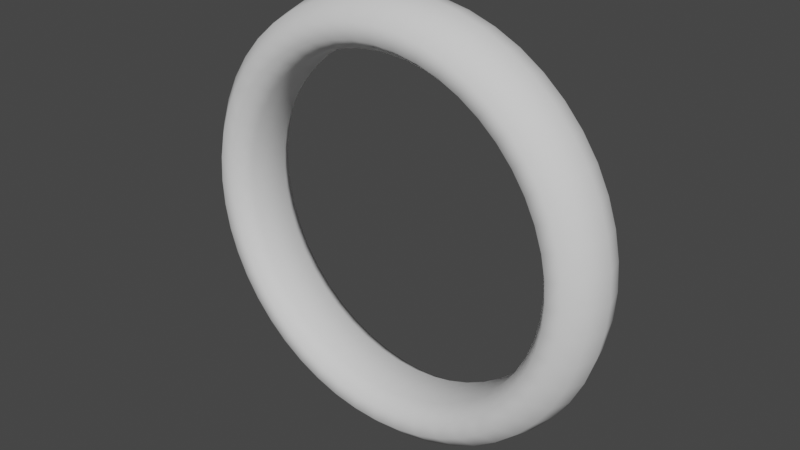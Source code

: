 # Source: RingBasic.blend  (saved by Blender 2.93.20; exported with 4.5.12 LTS)
import bpy
from mathutils import Matrix  # noqa: F401  (used for matrix-valued properties, if any)

bpy.ops.wm.read_factory_settings(use_empty=True)
scene = bpy.context.scene
scene.name = 'Scene'

# ---- collections
col_collection = bpy.data.collections.new('Collection'); scene.collection.children.link(col_collection)

# ---- world
world_world = bpy.data.worlds.new('World'); scene.world = world_world
world_world.use_nodes = True; world_world.node_tree.nodes.clear()
_N = world_world.node_tree.nodes; _L = world_world.node_tree.links
n0 = _N.new('ShaderNodeOutputWorld'); n0.name = 'World Output'; n0.location = (300, 300)
n1 = _N.new('ShaderNodeBackground'); n1.name = 'Background'; n1.location = (10, 300)
n1.inputs[0].default_value = (0.05088, 0.05088, 0.05088, 1.0)
_L.new(n1.outputs[0], n0.inputs[0])
n0.is_active_output = True
world_world.color = (0.05088, 0.05088, 0.05088)
world_world.use_sun_shadow = False
world_world.sun_shadow_jitter_overblur = 0.0

# ---- meshes
me_torus = bpy.data.meshes.new('Torus')
me_torus.from_pydata([(1.25, 0.0, 0.0), (1.217, 0.0, 0.125), (1.125, 0.0, 0.2165), (1.034, -4.356e-09, 0.2165), (0.9682, -4.441e-09, 0.125), (0.9682, -1.864e-09, -0.125), (1.034, -9.274e-10, -0.2165), (1.125, 0.0, -0.2165), (1.217, 0.0, -0.125), (1.239, 0.1632, 0.0), (1.206, 0.1588, 0.125), (1.115, 0.1468, 0.2165), (1.025, 0.1349, 0.2165), (0.96, 0.1264, 0.125), (0.96, 0.1264, -0.125), (1.025, 0.1349, -0.2165), (1.115, 0.1468, -0.2165), (1.206, 0.1588, -0.125), (1.207, 0.3235, 0.0), (1.175, 0.3149, 0.125), (1.087, 0.2912, 0.2165), (0.9983, 0.2675, 0.2165), (0.9353, 0.2506, 0.125), (0.9353, 0.2506, -0.125), (0.9983, 0.2675, -0.2165), (1.087, 0.2912, -0.2165), (1.175, 0.3149, -0.125), (1.155, 0.4784, 0.0), (1.124, 0.4655, 0.125), (1.039, 0.4305, 0.2165), (0.9548, 0.3955, 0.2165), (0.8945, 0.3705, 0.125), (0.8945, 0.3705, -0.125), (0.9548, 0.3955, -0.2165), (1.039, 0.4305, -0.2165), (1.124, 0.4655, -0.125), (1.083, 0.625, 0.0), (1.054, 0.6083, 0.125), (0.9743, 0.5625, 0.2165), (0.895, 0.5168, 0.2165), (0.8385, 0.4841, 0.125), (0.8385, 0.4841, -0.125), (0.895, 0.5168, -0.2165), (0.9743, 0.5625, -0.2165), (1.054, 0.6083, -0.125), (0.9917, 0.761, 0.0), (0.9651, 0.7406, 0.125), (0.8925, 0.6849, 0.2165), (0.8199, 0.6292, 0.2165), (0.7682, 0.5894, 0.125), (0.7682, 0.5894, -0.125), (0.8199, 0.6292, -0.2165), (0.8925, 0.6849, -0.2165), (0.9651, 0.7406, -0.125), (0.8839, 0.8839, 0.0), (0.8602, 0.8602, 0.125), (0.7955, 0.7955, 0.2165), (0.7308, 0.7308, 0.2165), (0.6847, 0.6847, 0.125), (0.6847, 0.6847, -0.125), (0.7308, 0.7308, -0.2165), (0.7955, 0.7955, -0.2165), (0.8602, 0.8602, -0.125), (0.761, 0.9917, 0.0), (0.7406, 0.9651, 0.125), (0.6849, 0.8925, 0.2165), (0.6292, 0.8199, 0.2165), (0.5894, 0.7682, 0.125), (0.5894, 0.7682, -0.125), (0.6292, 0.8199, -0.2165), (0.6849, 0.8925, -0.2165), (0.7406, 0.9651, -0.125), (0.625, 1.083, 0.0), (0.6083, 1.054, 0.125), (0.5625, 0.9743, 0.2165), (0.5168, 0.895, 0.2165), (0.4841, 0.8385, 0.125), (0.4841, 0.8385, -0.125), (0.5168, 0.895, -0.2165), (0.5625, 0.9743, -0.2165), (0.6083, 1.054, -0.125), (0.4784, 1.155, 0.0), (0.4655, 1.124, 0.125), (0.4305, 1.039, 0.2165), (0.3955, 0.9548, 0.2165), (0.3705, 0.8945, 0.125), (0.3705, 0.8945, -0.125), (0.3955, 0.9548, -0.2165), (0.4305, 1.039, -0.2165), (0.4655, 1.124, -0.125), (0.3235, 1.207, 0.0), (0.3149, 1.175, 0.125), (0.2912, 1.087, 0.2165), (0.2675, 0.9983, 0.2165), (0.2506, 0.9353, 0.125), (0.2506, 0.9353, -0.125), (0.2675, 0.9983, -0.2165), (0.2912, 1.087, -0.2165), (0.3149, 1.175, -0.125), (0.1632, 1.239, 0.0), (0.1588, 1.206, 0.125), (0.1468, 1.115, 0.2165), (0.1349, 1.025, 0.2165), (0.1264, 0.96, 0.125), (0.1264, 0.96, -0.125), (0.1349, 1.025, -0.2165), (0.1468, 1.115, -0.2165), (0.1588, 1.206, -0.125), (9.437e-08, 1.25, 0.0), (9.184e-08, 1.217, 0.125), (8.494e-08, 1.125, 0.2165), (8.292e-08, 1.034, 0.2165), (8.698e-08, 0.9682, 0.125), (8.698e-08, 0.9682, -0.125), (8.292e-08, 1.034, -0.2165), (8.494e-08, 1.125, -0.2165), (9.184e-08, 1.217, -0.125), (-0.1632, 1.239, 0.0), (-0.1588, 1.206, 0.125), (-0.1468, 1.115, 0.2165), (-0.1349, 1.025, 0.2165), (-0.1264, 0.96, 0.125), (-0.1264, 0.96, -0.125), (-0.1349, 1.025, -0.2165), (-0.1468, 1.115, -0.2165), (-0.1588, 1.206, -0.125), (-0.3235, 1.207, 0.0), (-0.3149, 1.175, 0.125), (-0.2912, 1.087, 0.2165), (-0.2675, 0.9983, 0.2165), (-0.2506, 0.9353, 0.125), (-0.2506, 0.9353, -0.125), (-0.2675, 0.9983, -0.2165), (-0.2912, 1.087, -0.2165), (-0.3149, 1.175, -0.125), (-0.4784, 1.155, 0.0), (-0.4655, 1.124, 0.125), (-0.4305, 1.039, 0.2165), (-0.3955, 0.9548, 0.2165), (-0.3705, 0.8945, 0.125), (-0.3705, 0.8945, -0.125), (-0.3955, 0.9548, -0.2165), (-0.4305, 1.039, -0.2165), (-0.4655, 1.124, -0.125), (-0.625, 1.083, 0.0), (-0.6083, 1.054, 0.125), (-0.5625, 0.9743, 0.2165), (-0.5168, 0.895, 0.2165), (-0.4841, 0.8385, 0.125), (-0.4841, 0.8385, -0.125), (-0.5168, 0.895, -0.2165), (-0.5625, 0.9743, -0.2165), (-0.6083, 1.054, -0.125), (-0.761, 0.9917, 0.0), (-0.7406, 0.9651, 0.125), (-0.6849, 0.8925, 0.2165), (-0.6292, 0.8199, 0.2165), (-0.5894, 0.7682, 0.125), (-0.5894, 0.7682, -0.125), (-0.6292, 0.8199, -0.2165), (-0.6849, 0.8925, -0.2165), (-0.7406, 0.9651, -0.125), (-0.8839, 0.8839, 0.0), (-0.8602, 0.8602, 0.125), (-0.7955, 0.7955, 0.2165), (-0.7308, 0.7308, 0.2165), (-0.6847, 0.6847, 0.125), (-0.6847, 0.6847, -0.125), (-0.7308, 0.7308, -0.2165), (-0.7955, 0.7955, -0.2165), (-0.8602, 0.8602, -0.125), (-0.9917, 0.761, 0.0), (-0.9651, 0.7406, 0.125), (-0.8925, 0.6849, 0.2165), (-0.8199, 0.6292, 0.2165), (-0.7682, 0.5894, 0.125), (-0.7682, 0.5894, -0.125), (-0.8199, 0.6292, -0.2165), (-0.8925, 0.6849, -0.2165), (-0.9651, 0.7406, -0.125), (-1.083, 0.625, 0.0), (-1.054, 0.6083, 0.125), (-0.9743, 0.5625, 0.2165), (-0.895, 0.5168, 0.2165), (-0.8385, 0.4841, 0.125), (-0.8385, 0.4841, -0.125), (-0.895, 0.5168, -0.2165), (-0.9743, 0.5625, -0.2165), (-1.054, 0.6083, -0.125), (-1.155, 0.4784, 0.0), (-1.124, 0.4655, 0.125), (-1.039, 0.4305, 0.2165), (-0.9548, 0.3955, 0.2165), (-0.8945, 0.3705, 0.125), (-0.8945, 0.3705, -0.125), (-0.9548, 0.3955, -0.2165), (-1.039, 0.4305, -0.2165), (-1.124, 0.4655, -0.125), (-1.207, 0.3235, 0.0), (-1.175, 0.3149, 0.125), (-1.087, 0.2912, 0.2165), (-0.9983, 0.2675, 0.2165), (-0.9353, 0.2506, 0.125), (-0.9353, 0.2506, -0.125), (-0.9983, 0.2675, -0.2165), (-1.087, 0.2912, -0.2165), (-1.175, 0.3149, -0.125), (-1.239, 0.1632, 0.0), (-1.206, 0.1588, 0.125), (-1.115, 0.1468, 0.2165), (-1.025, 0.1349, 0.2165), (-0.96, 0.1264, 0.125), (-0.96, 0.1264, -0.125), (-1.025, 0.1349, -0.2165), (-1.115, 0.1468, -0.2165), (-1.206, 0.1588, -0.125), (-1.25, 1.093e-07, 0.0), (-1.217, 1.064e-07, 0.125), (-1.125, 9.835e-08, 0.2165), (-1.034, 8.6e-08, 0.2165), (-0.9682, 8.021e-08, 0.125), (-0.9682, 8.278e-08, -0.125), (-1.034, 8.942e-08, -0.2165), (-1.125, 9.835e-08, -0.2165), (-1.217, 1.064e-07, -0.125), (-1.239, -0.1632, 0.0), (-1.206, -0.1588, 0.125), (-1.115, -0.1468, 0.2165), (-1.025, -0.1349, 0.2165), (-0.96, -0.1264, 0.125), (-0.96, -0.1264, -0.125), (-1.025, -0.1349, -0.2165), (-1.115, -0.1468, -0.2165), (-1.206, -0.1588, -0.125), (-1.207, -0.3235, 0.0), (-1.175, -0.3149, 0.125), (-1.087, -0.2912, 0.2165), (-0.9983, -0.2675, 0.2165), (-0.9353, -0.2506, 0.125), (-0.9353, -0.2506, -0.125), (-0.9983, -0.2675, -0.2165), (-1.087, -0.2912, -0.2165), (-1.175, -0.3149, -0.125), (-1.155, -0.4784, 0.0), (-1.124, -0.4655, 0.125), (-1.039, -0.4305, 0.2165), (-0.9548, -0.3955, 0.2165), (-0.8945, -0.3705, 0.125), (-0.8945, -0.3705, -0.125), (-0.9548, -0.3955, -0.2165), (-1.039, -0.4305, -0.2165), (-1.124, -0.4655, -0.125), (-1.083, -0.625, 0.0), (-1.054, -0.6083, 0.125), (-0.9743, -0.5625, 0.2165), (-0.895, -0.5168, 0.2165), (-0.8385, -0.4841, 0.125), (-0.8385, -0.4841, -0.125), (-0.895, -0.5168, -0.2165), (-0.9743, -0.5625, -0.2165), (-1.054, -0.6083, -0.125), (-0.9917, -0.761, 0.0), (-0.9651, -0.7406, 0.125), (-0.8925, -0.6849, 0.2165), (-0.8199, -0.6292, 0.2165), (-0.7682, -0.5894, 0.125), (-0.7682, -0.5894, -0.125), (-0.8199, -0.6292, -0.2165), (-0.8925, -0.6849, -0.2165), (-0.9651, -0.7406, -0.125), (-0.8839, -0.8839, 0.0), (-0.8602, -0.8602, 0.125), (-0.7955, -0.7955, 0.2165), (-0.7308, -0.7308, 0.2165), (-0.6847, -0.6847, 0.125), (-0.6847, -0.6847, -0.125), (-0.7308, -0.7308, -0.2165), (-0.7955, -0.7955, -0.2165), (-0.8602, -0.8602, -0.125), (-0.761, -0.9917, 0.0), (-0.7406, -0.9651, 0.125), (-0.6849, -0.8925, 0.2165), (-0.6292, -0.8199, 0.2165), (-0.5894, -0.7682, 0.125), (-0.5894, -0.7682, -0.125), (-0.6292, -0.8199, -0.2165), (-0.6849, -0.8925, -0.2165), (-0.7406, -0.9651, -0.125), (-0.625, -1.083, 0.0), (-0.6083, -1.054, 0.125), (-0.5625, -0.9743, 0.2165), (-0.5168, -0.895, 0.2165), (-0.4841, -0.8385, 0.125), (-0.4841, -0.8385, -0.125), (-0.5168, -0.895, -0.2165), (-0.5625, -0.9743, -0.2165), (-0.6083, -1.054, -0.125), (-0.4784, -1.155, 0.0), (-0.4655, -1.124, 0.125), (-0.4305, -1.039, 0.2165), (-0.3955, -0.9548, 0.2165), (-0.3705, -0.8945, 0.125), (-0.3705, -0.8945, -0.125), (-0.3955, -0.9548, -0.2165), (-0.4305, -1.039, -0.2165), (-0.4655, -1.124, -0.125), (-0.3235, -1.207, 0.0), (-0.3149, -1.175, 0.125), (-0.2912, -1.087, 0.2165), (-0.2675, -0.9983, 0.2165), (-0.2506, -0.9353, 0.125), (-0.2506, -0.9353, -0.125), (-0.2675, -0.9983, -0.2165), (-0.2912, -1.087, -0.2165), (-0.3149, -1.175, -0.125), (-0.1632, -1.239, 0.0), (-0.1588, -1.206, 0.125), (-0.1468, -1.115, 0.2165), (-0.1349, -1.025, 0.2165), (-0.1264, -0.96, 0.125), (-0.1264, -0.96, -0.125), (-0.1349, -1.025, -0.2165), (-0.1468, -1.115, -0.2165), (-0.1588, -1.206, -0.125), (9.437e-08, -1.25, 0.0), (9.184e-08, -1.217, 0.125), (8.494e-08, -1.125, 0.2165), (8.292e-08, -1.034, 0.2165), (8.698e-08, -0.9682, 0.125), (8.698e-08, -0.9682, -0.125), (8.292e-08, -1.034, -0.2165), (8.494e-08, -1.125, -0.2165), (9.184e-08, -1.217, -0.125), (0.1632, -1.239, 0.0), (0.1588, -1.206, 0.125), (0.1468, -1.115, 0.2165), (0.1349, -1.025, 0.2165), (0.1264, -0.96, 0.125), (0.1264, -0.96, -0.125), (0.1349, -1.025, -0.2165), (0.1468, -1.115, -0.2165), (0.1588, -1.206, -0.125), (0.3235, -1.207, 0.0), (0.3149, -1.175, 0.125), (0.2912, -1.087, 0.2165), (0.2675, -0.9983, 0.2165), (0.2506, -0.9353, 0.125), (0.2506, -0.9353, -0.125), (0.2675, -0.9983, -0.2165), (0.2912, -1.087, -0.2165), (0.3149, -1.175, -0.125), (0.4784, -1.155, 0.0), (0.4655, -1.124, 0.125), (0.4305, -1.039, 0.2165), (0.3955, -0.9548, 0.2165), (0.3705, -0.8945, 0.125), (0.3705, -0.8945, -0.125), (0.3955, -0.9548, -0.2165), (0.4305, -1.039, -0.2165), (0.4655, -1.124, -0.125), (0.625, -1.083, 0.0), (0.6083, -1.054, 0.125), (0.5625, -0.9743, 0.2165), (0.5168, -0.895, 0.2165), (0.4841, -0.8385, 0.125), (0.4841, -0.8385, -0.125), (0.5168, -0.895, -0.2165), (0.5625, -0.9743, -0.2165), (0.6083, -1.054, -0.125), (0.761, -0.9917, 0.0), (0.7406, -0.9651, 0.125), (0.6849, -0.8925, 0.2165), (0.6292, -0.8199, 0.2165), (0.5894, -0.7682, 0.125), (0.5894, -0.7682, -0.125), (0.6292, -0.8199, -0.2165), (0.6849, -0.8925, -0.2165), (0.7406, -0.9651, -0.125), (0.8839, -0.8839, 0.0), (0.8602, -0.8602, 0.125), (0.7955, -0.7955, 0.2165), (0.7308, -0.7308, 0.2165), (0.6847, -0.6847, 0.125), (0.6847, -0.6847, -0.125), (0.7308, -0.7308, -0.2165), (0.7955, -0.7955, -0.2165), (0.8602, -0.8602, -0.125), (0.9917, -0.761, 0.0), (0.9651, -0.7406, 0.125), (0.8925, -0.6849, 0.2165), (0.8199, -0.6292, 0.2165), (0.7682, -0.5894, 0.125), (0.7682, -0.5894, -0.125), (0.8199, -0.6292, -0.2165), (0.8925, -0.6849, -0.2165), (0.9651, -0.7406, -0.125), (1.083, -0.625, 0.0), (1.054, -0.6083, 0.125), (0.9743, -0.5625, 0.2165), (0.895, -0.5168, 0.2165), (0.8385, -0.4841, 0.125), (0.8385, -0.4841, -0.125), (0.895, -0.5168, -0.2165), (0.9743, -0.5625, -0.2165), (1.054, -0.6083, -0.125), (1.155, -0.4784, 0.0), (1.124, -0.4655, 0.125), (1.039, -0.4305, 0.2165), (0.9548, -0.3955, 0.2165), (0.8945, -0.3705, 0.125), (0.8945, -0.3705, -0.125), (0.9548, -0.3955, -0.2165), (1.039, -0.4305, -0.2165), (1.124, -0.4655, -0.125), (1.207, -0.3235, 0.0), (1.175, -0.3149, 0.125), (1.087, -0.2912, 0.2165), (0.9983, -0.2675, 0.2165), (0.9353, -0.2506, 0.125), (0.9353, -0.2506, -0.125), (0.9983, -0.2675, -0.2165), (1.087, -0.2912, -0.2165), (1.175, -0.3149, -0.125), (1.239, -0.1632, 0.0), (1.206, -0.1588, 0.125), (1.115, -0.1468, 0.2165), (1.025, -0.1349, 0.2165), (0.96, -0.1264, 0.125), (0.96, -0.1264, -0.125), (1.025, -0.1349, -0.2165), (1.115, -0.1468, -0.2165), (1.206, -0.1588, -0.125)], [], [(0, 9, 10, 1), (1, 10, 11, 2), (429, 430, 421, 420), (3, 12, 13, 4), (49, 50, 41, 40), (5, 14, 15, 6), (425, 426, 417, 416), (7, 16, 17, 8), (8, 17, 9, 0), (9, 18, 19, 10), (10, 19, 20, 11), (56, 57, 48, 47), (12, 21, 22, 13), (58, 59, 50, 49), (14, 23, 24, 15), (60, 61, 52, 51), (16, 25, 26, 17), (17, 26, 18, 9), (18, 27, 28, 19), (19, 28, 29, 20), (6, 7, 430, 429), (21, 30, 31, 22), (67, 68, 59, 58), (23, 32, 33, 24), (2, 3, 426, 425), (25, 34, 35, 26), (26, 35, 27, 18), (27, 36, 37, 28), (28, 37, 38, 29), (74, 75, 66, 65), (30, 39, 40, 31), (76, 77, 68, 67), (32, 41, 42, 33), (78, 79, 70, 69), (34, 43, 44, 35), (35, 44, 36, 27), (36, 45, 46, 37), (37, 46, 47, 38), (83, 84, 75, 74), (39, 48, 49, 40), (85, 86, 77, 76), (41, 50, 51, 42), (87, 88, 79, 78), (43, 52, 53, 44), (44, 53, 45, 36), (45, 54, 55, 46), (46, 55, 56, 47), (92, 93, 84, 83), (48, 57, 58, 49), (94, 95, 86, 85), (50, 59, 60, 51), (96, 97, 88, 87), (52, 61, 62, 53), (53, 62, 54, 45), (54, 63, 64, 55), (55, 64, 65, 56), (101, 102, 93, 92), (57, 66, 67, 58), (103, 104, 95, 94), (59, 68, 69, 60), (105, 106, 97, 96), (61, 70, 71, 62), (62, 71, 63, 54), (63, 72, 73, 64), (64, 73, 74, 65), (110, 111, 102, 101), (66, 75, 76, 67), (112, 113, 104, 103), (68, 77, 78, 69), (114, 115, 106, 105), (70, 79, 80, 71), (71, 80, 72, 63), (72, 81, 82, 73), (73, 82, 83, 74), (119, 120, 111, 110), (75, 84, 85, 76), (121, 122, 113, 112), (77, 86, 87, 78), (123, 124, 115, 114), (79, 88, 89, 80), (80, 89, 81, 72), (81, 90, 91, 82), (82, 91, 92, 83), (128, 129, 120, 119), (84, 93, 94, 85), (130, 131, 122, 121), (86, 95, 96, 87), (132, 133, 124, 123), (88, 97, 98, 89), (89, 98, 90, 81), (90, 99, 100, 91), (91, 100, 101, 92), (137, 138, 129, 128), (93, 102, 103, 94), (139, 140, 131, 130), (95, 104, 105, 96), (141, 142, 133, 132), (97, 106, 107, 98), (98, 107, 99, 90), (99, 108, 109, 100), (100, 109, 110, 101), (146, 147, 138, 137), (102, 111, 112, 103), (148, 149, 140, 139), (104, 113, 114, 105), (150, 151, 142, 141), (106, 115, 116, 107), (107, 116, 108, 99), (108, 117, 118, 109), (109, 118, 119, 110), (155, 156, 147, 146), (111, 120, 121, 112), (157, 158, 149, 148), (113, 122, 123, 114), (159, 160, 151, 150), (115, 124, 125, 116), (116, 125, 117, 108), (117, 126, 127, 118), (118, 127, 128, 119), (164, 165, 156, 155), (120, 129, 130, 121), (166, 167, 158, 157), (122, 131, 132, 123), (168, 169, 160, 159), (124, 133, 134, 125), (125, 134, 126, 117), (126, 135, 136, 127), (127, 136, 137, 128), (173, 174, 165, 164), (129, 138, 139, 130), (175, 176, 167, 166), (131, 140, 141, 132), (177, 178, 169, 168), (133, 142, 143, 134), (134, 143, 135, 126), (135, 144, 145, 136), (136, 145, 146, 137), (182, 183, 174, 173), (138, 147, 148, 139), (184, 185, 176, 175), (140, 149, 150, 141), (186, 187, 178, 177), (142, 151, 152, 143), (143, 152, 144, 135), (144, 153, 154, 145), (145, 154, 155, 146), (192, 183, 182, 191), (147, 156, 157, 148), (193, 194, 185, 184), (149, 158, 159, 150), (210, 201, 200, 209), (151, 160, 161, 152), (152, 161, 153, 144), (153, 162, 163, 154), (154, 163, 164, 155), (156, 165, 166, 157), (202, 203, 194, 193), (158, 167, 168, 159), (219, 210, 209, 218), (160, 169, 170, 161), (161, 170, 162, 153), (162, 171, 172, 163), (163, 172, 173, 164), (223, 214, 213, 222), (165, 174, 175, 166), (211, 212, 203, 202), (167, 176, 177, 168), (228, 219, 218, 227), (169, 178, 179, 170), (170, 179, 171, 162), (171, 180, 181, 172), (172, 181, 182, 173), (196, 187, 186, 195), (174, 183, 184, 175), (220, 221, 212, 211), (176, 185, 186, 177), (201, 192, 191, 200), (178, 187, 188, 179), (179, 188, 180, 171), (180, 189, 190, 181), (181, 190, 191, 182), (205, 196, 195, 204), (183, 192, 193, 184), (229, 230, 221, 220), (185, 194, 195, 186), (232, 223, 222, 231), (187, 196, 197, 188), (188, 197, 189, 180), (189, 198, 199, 190), (190, 199, 200, 191), (237, 228, 227, 236), (192, 201, 202, 193), (238, 239, 230, 229), (194, 203, 204, 195), (241, 232, 231, 240), (196, 205, 206, 197), (197, 206, 198, 189), (198, 207, 208, 199), (199, 208, 209, 200), (246, 237, 236, 245), (201, 210, 211, 202), (247, 248, 239, 238), (203, 212, 213, 204), (250, 241, 240, 249), (205, 214, 215, 206), (206, 215, 207, 198), (207, 216, 217, 208), (208, 217, 218, 209), (255, 246, 245, 254), (210, 219, 220, 211), (256, 257, 248, 247), (212, 221, 222, 213), (259, 250, 249, 258), (214, 223, 224, 215), (215, 224, 216, 207), (216, 225, 226, 217), (217, 226, 227, 218), (264, 255, 254, 263), (219, 228, 229, 220), (265, 266, 257, 256), (221, 230, 231, 222), (268, 259, 258, 267), (223, 232, 233, 224), (224, 233, 225, 216), (225, 234, 235, 226), (226, 235, 236, 227), (273, 264, 263, 272), (228, 237, 238, 229), (274, 275, 266, 265), (230, 239, 240, 231), (277, 268, 267, 276), (232, 241, 242, 233), (233, 242, 234, 225), (234, 243, 244, 235), (235, 244, 245, 236), (282, 273, 272, 281), (237, 246, 247, 238), (283, 284, 275, 274), (239, 248, 249, 240), (286, 277, 276, 285), (241, 250, 251, 242), (242, 251, 243, 234), (243, 252, 253, 244), (244, 253, 254, 245), (291, 282, 281, 290), (246, 255, 256, 247), (292, 293, 284, 283), (248, 257, 258, 249), (295, 286, 285, 294), (250, 259, 260, 251), (251, 260, 252, 243), (252, 261, 262, 253), (253, 262, 263, 254), (300, 291, 290, 299), (255, 264, 265, 256), (301, 302, 293, 292), (257, 266, 267, 258), (304, 295, 294, 303), (259, 268, 269, 260), (260, 269, 261, 252), (261, 270, 271, 262), (262, 271, 272, 263), (309, 300, 299, 308), (264, 273, 274, 265), (310, 311, 302, 301), (266, 275, 276, 267), (313, 304, 303, 312), (268, 277, 278, 269), (269, 278, 270, 261), (270, 279, 280, 271), (271, 280, 281, 272), (318, 309, 308, 317), (273, 282, 283, 274), (319, 320, 311, 310), (275, 284, 285, 276), (322, 313, 312, 321), (277, 286, 287, 278), (278, 287, 279, 270), (279, 288, 289, 280), (280, 289, 290, 281), (327, 318, 317, 326), (282, 291, 292, 283), (328, 329, 320, 319), (284, 293, 294, 285), (331, 322, 321, 330), (286, 295, 296, 287), (287, 296, 288, 279), (288, 297, 298, 289), (289, 298, 299, 290), (336, 327, 326, 335), (291, 300, 301, 292), (337, 338, 329, 328), (293, 302, 303, 294), (340, 331, 330, 339), (295, 304, 305, 296), (296, 305, 297, 288), (297, 306, 307, 298), (298, 307, 308, 299), (345, 336, 335, 344), (300, 309, 310, 301), (346, 347, 338, 337), (302, 311, 312, 303), (349, 340, 339, 348), (304, 313, 314, 305), (305, 314, 306, 297), (306, 315, 316, 307), (307, 316, 317, 308), (354, 345, 344, 353), (309, 318, 319, 310), (355, 356, 347, 346), (311, 320, 321, 312), (358, 349, 348, 357), (313, 322, 323, 314), (314, 323, 315, 306), (315, 324, 325, 316), (316, 325, 326, 317), (363, 354, 353, 362), (318, 327, 328, 319), (364, 365, 356, 355), (320, 329, 330, 321), (367, 358, 357, 366), (322, 331, 332, 323), (323, 332, 324, 315), (324, 333, 334, 325), (325, 334, 335, 326), (372, 363, 362, 371), (327, 336, 337, 328), (373, 374, 365, 364), (329, 338, 339, 330), (376, 367, 366, 375), (331, 340, 341, 332), (332, 341, 333, 324), (333, 342, 343, 334), (334, 343, 344, 335), (381, 372, 371, 380), (336, 345, 346, 337), (382, 383, 374, 373), (338, 347, 348, 339), (398, 399, 390, 389), (340, 349, 350, 341), (341, 350, 342, 333), (342, 351, 352, 343), (343, 352, 353, 344), (411, 412, 403, 402), (345, 354, 355, 346), (214, 205, 204, 213), (347, 356, 357, 348), (407, 408, 399, 398), (349, 358, 359, 350), (350, 359, 351, 342), (351, 360, 361, 352), (352, 361, 362, 353), (384, 385, 376, 375), (354, 363, 364, 355), (392, 383, 382, 391), (356, 365, 366, 357), (416, 417, 408, 407), (358, 367, 368, 359), (359, 368, 360, 351), (360, 369, 370, 361), (361, 370, 371, 362), (393, 394, 385, 384), (363, 372, 373, 364), (401, 392, 391, 400), (365, 374, 375, 366), (389, 390, 381, 380), (367, 376, 377, 368), (368, 377, 369, 360), (369, 378, 379, 370), (370, 379, 380, 371), (402, 403, 394, 393), (372, 381, 382, 373), (410, 401, 400, 409), (374, 383, 384, 375), (420, 421, 412, 411), (376, 385, 386, 377), (377, 386, 378, 369), (378, 387, 388, 379), (379, 388, 389, 380), (15, 16, 7, 6), (381, 390, 391, 382), (428, 419, 418, 427), (383, 392, 393, 384), (11, 12, 3, 2), (385, 394, 395, 386), (386, 395, 387, 378), (387, 396, 397, 388), (388, 397, 398, 389), (24, 25, 16, 15), (390, 399, 400, 391), (40, 41, 32, 31), (392, 401, 402, 393), (20, 21, 12, 11), (394, 403, 404, 395), (395, 404, 396, 387), (396, 405, 406, 397), (397, 406, 407, 398), (33, 34, 25, 24), (399, 408, 409, 400), (4, 5, 428, 427), (401, 410, 411, 402), (29, 30, 21, 20), (403, 412, 413, 404), (404, 413, 405, 396), (405, 414, 415, 406), (406, 415, 416, 407), (42, 43, 34, 33), (408, 417, 418, 409), (22, 23, 14, 13), (410, 419, 420, 411), (38, 39, 30, 29), (412, 421, 422, 413), (413, 422, 414, 405), (414, 423, 424, 415), (415, 424, 425, 416), (51, 52, 43, 42), (417, 426, 427, 418), (31, 32, 23, 22), (419, 428, 429, 420), (47, 48, 39, 38), (421, 430, 431, 422), (422, 431, 423, 414), (423, 0, 1, 424), (424, 1, 2, 425), (69, 70, 61, 60), (426, 3, 4, 427), (13, 14, 5, 4), (428, 5, 6, 429), (65, 66, 57, 56), (430, 7, 8, 431), (431, 8, 0, 423), (419, 410, 409, 418)])
me_torus.polygons.foreach_set('use_smooth', [True] * 432)
_uv = me_torus.uv_layers.new(name='UVMap')
_uv.uv.foreach_set('vector', [0.5, 0.5, 0.5208, 0.5, 0.5208, 0.5833, 0.5, 0.5833, 0.5, 0.5833, 0.5208, 0.5833, 0.5208, 0.6667, 0.5, 0.6667, 0.4792, 0.1667, 0.4792, 0.3333, 0.4583, 0.3333, 0.4583, 0.1667, 0.5, 0.8333, 0.5208, 0.8333, 0.5208, 0.9167, 0.5, 0.9167, 0.6042, 0.9167, 0.6042, 0.08333, 0.5833, 0.08333, 0.5833, 0.9167, 0.5, 0.08333, 0.5208, 0.08333, 0.5208, 0.1667, 0.5, 0.1667, 0.4792, 0.6667, 0.4792, 0.8333, 0.4583, 0.8333, 0.4583, 0.6667, 0.5, 0.3333, 0.5208, 0.3333, 0.5208, 0.4167, 0.5, 0.4167, 0.5, 0.4167, 0.5208, 0.4167, 0.5208, 0.5, 0.5, 0.5, 0.5208, 0.5, 0.5417, 0.5, 0.5417, 0.5833, 0.5208, 0.5833, 0.5208, 0.5833, 0.5417, 0.5833, 0.5417, 0.6667, 0.5208, 0.6667, 0.625, 0.6667, 0.625, 0.8333, 0.6042, 0.8333, 0.6042, 0.6667, 0.5208, 0.8333, 0.5417, 0.8333, 0.5417, 0.9167, 0.5208, 0.9167, 0.625, 0.9167, 0.625, 0.08333, 0.6042, 0.08333, 0.6042, 0.9167, 0.5208, 0.08333, 0.5417, 0.08333, 0.5417, 0.1667, 0.5208, 0.1667, 0.625, 0.1667, 0.625, 0.3333, 0.6042, 0.3333, 0.6042, 0.1667, 0.5208, 0.3333, 0.5417, 0.3333, 0.5417, 0.4167, 0.5208, 0.4167, 0.5208, 0.4167, 0.5417, 0.4167, 0.5417, 0.5, 0.5208, 0.5, 0.5417, 0.5, 0.5625, 0.5, 0.5625, 0.5833, 0.5417, 0.5833, 0.5417, 0.5833, 0.5625, 0.5833, 0.5625, 0.6667, 0.5417, 0.6667, 0.5, 0.1667, 0.5, 0.3333, 0.4792, 0.3333, 0.4792, 0.1667, 0.5417, 0.8333, 0.5625, 0.8333, 0.5625, 0.9167, 0.5417, 0.9167, 0.6458, 0.9167, 0.6458, 0.08333, 0.625, 0.08333, 0.625, 0.9167, 0.5417, 0.08333, 0.5625, 0.08333, 0.5625, 0.1667, 0.5417, 0.1667, 0.5, 0.6667, 0.5, 0.8333, 0.4792, 0.8333, 0.4792, 0.6667, 0.5417, 0.3333, 0.5625, 0.3333, 0.5625, 0.4167, 0.5417, 0.4167, 0.5417, 0.4167, 0.5625, 0.4167, 0.5625, 0.5, 0.5417, 0.5, 0.5625, 0.5, 0.5833, 0.5, 0.5833, 0.5833, 0.5625, 0.5833, 0.5625, 0.5833, 0.5833, 0.5833, 0.5833, 0.6667, 0.5625, 0.6667, 0.6667, 0.6667, 0.6667, 0.8333, 0.6458, 0.8333, 0.6458, 0.6667, 0.5625, 0.8333, 0.5833, 0.8333, 0.5833, 0.9167, 0.5625, 0.9167, 0.6667, 0.9167, 0.6667, 0.08333, 0.6458, 0.08333, 0.6458, 0.9167, 0.5625, 0.08333, 0.5833, 0.08333, 0.5833, 0.1667, 0.5625, 0.1667, 0.6667, 0.1667, 0.6667, 0.3333, 0.6458, 0.3333, 0.6458, 0.1667, 0.5625, 0.3333, 0.5833, 0.3333, 0.5833, 0.4167, 0.5625, 0.4167, 0.5625, 0.4167, 0.5833, 0.4167, 0.5833, 0.5, 0.5625, 0.5, 0.5833, 0.5, 0.6042, 0.5, 0.6042, 0.5833, 0.5833, 0.5833, 0.5833, 0.5833, 0.6042, 0.5833, 0.6042, 0.6667, 0.5833, 0.6667, 0.6875, 0.6667, 0.6875, 0.8333, 0.6667, 0.8333, 0.6667, 0.6667, 0.5833, 0.8333, 0.6042, 0.8333, 0.6042, 0.9167, 0.5833, 0.9167, 0.6875, 0.9167, 0.6875, 0.08333, 0.6667, 0.08333, 0.6667, 0.9167, 0.5833, 0.08333, 0.6042, 0.08333, 0.6042, 0.1667, 0.5833, 0.1667, 0.6875, 0.1667, 0.6875, 0.3333, 0.6667, 0.3333, 0.6667, 0.1667, 0.5833, 0.3333, 0.6042, 0.3333, 0.6042, 0.4167, 0.5833, 0.4167, 0.5833, 0.4167, 0.6042, 0.4167, 0.6042, 0.5, 0.5833, 0.5, 0.6042, 0.5, 0.625, 0.5, 0.625, 0.5833, 0.6042, 0.5833, 0.6042, 0.5833, 0.625, 0.5833, 0.625, 0.6667, 0.6042, 0.6667, 0.7083, 0.6667, 0.7083, 0.8333, 0.6875, 0.8333, 0.6875, 0.6667, 0.6042, 0.8333, 0.625, 0.8333, 0.625, 0.9167, 0.6042, 0.9167, 0.7083, 0.9167, 0.7083, 0.08333, 0.6875, 0.08333, 0.6875, 0.9167, 0.6042, 0.08333, 0.625, 0.08333, 0.625, 0.1667, 0.6042, 0.1667, 0.7083, 0.1667, 0.7083, 0.3333, 0.6875, 0.3333, 0.6875, 0.1667, 0.6042, 0.3333, 0.625, 0.3333, 0.625, 0.4167, 0.6042, 0.4167, 0.6042, 0.4167, 0.625, 0.4167, 0.625, 0.5, 0.6042, 0.5, 0.625, 0.5, 0.6458, 0.5, 0.6458, 0.5833, 0.625, 0.5833, 0.625, 0.5833, 0.6458, 0.5833, 0.6458, 0.6667, 0.625, 0.6667, 0.7292, 0.6667, 0.7292, 0.8333, 0.7083, 0.8333, 0.7083, 0.6667, 0.625, 0.8333, 0.6458, 0.8333, 0.6458, 0.9167, 0.625, 0.9167, 0.7292, 0.9167, 0.7292, 0.08333, 0.7083, 0.08333, 0.7083, 0.9167, 0.625, 0.08333, 0.6458, 0.08333, 0.6458, 0.1667, 0.625, 0.1667, 0.7292, 0.1667, 0.7292, 0.3333, 0.7083, 0.3333, 0.7083, 0.1667, 0.625, 0.3333, 0.6458, 0.3333, 0.6458, 0.4167, 0.625, 0.4167, 0.625, 0.4167, 0.6458, 0.4167, 0.6458, 0.5, 0.625, 0.5, 0.6458, 0.5, 0.6667, 0.5, 0.6667, 0.5833, 0.6458, 0.5833, 0.6458, 0.5833, 0.6667, 0.5833, 0.6667, 0.6667, 0.6458, 0.6667, 0.75, 0.6667, 0.75, 0.8333, 0.7292, 0.8333, 0.7292, 0.6667, 0.6458, 0.8333, 0.6667, 0.8333, 0.6667, 0.9167, 0.6458, 0.9167, 0.75, 0.9167, 0.75, 0.08333, 0.7292, 0.08333, 0.7292, 0.9167, 0.6458, 0.08333, 0.6667, 0.08333, 0.6667, 0.1667, 0.6458, 0.1667, 0.75, 0.1667, 0.75, 0.3333, 0.7292, 0.3333, 0.7292, 0.1667, 0.6458, 0.3333, 0.6667, 0.3333, 0.6667, 0.4167, 0.6458, 0.4167, 0.6458, 0.4167, 0.6667, 0.4167, 0.6667, 0.5, 0.6458, 0.5, 0.6667, 0.5, 0.6875, 0.5, 0.6875, 0.5833, 0.6667, 0.5833, 0.6667, 0.5833, 0.6875, 0.5833, 0.6875, 0.6667, 0.6667, 0.6667, 0.7708, 0.6667, 0.7708, 0.8333, 0.75, 0.8333, 0.75, 0.6667, 0.6667, 0.8333, 0.6875, 0.8333, 0.6875, 0.9167, 0.6667, 0.9167, 0.7708, 0.9167, 0.7708, 0.08333, 0.75, 0.08333, 0.75, 0.9167, 0.6667, 0.08333, 0.6875, 0.08333, 0.6875, 0.1667, 0.6667, 0.1667, 0.7708, 0.1667, 0.7708, 0.3333, 0.75, 0.3333, 0.75, 0.1667, 0.6667, 0.3333, 0.6875, 0.3333, 0.6875, 0.4167, 0.6667, 0.4167, 0.6667, 0.4167, 0.6875, 0.4167, 0.6875, 0.5, 0.6667, 0.5, 0.6875, 0.5, 0.7083, 0.5, 0.7083, 0.5833, 0.6875, 0.5833, 0.6875, 0.5833, 0.7083, 0.5833, 0.7083, 0.6667, 0.6875, 0.6667, 0.7917, 0.6667, 0.7917, 0.8333, 0.7708, 0.8333, 0.7708, 0.6667, 0.6875, 0.8333, 0.7083, 0.8333, 0.7083, 0.9167, 0.6875, 0.9167, 0.7917, 0.9167, 0.7917, 0.08333, 0.7708, 0.08333, 0.7708, 0.9167, 0.6875, 0.08333, 0.7083, 0.08333, 0.7083, 0.1667, 0.6875, 0.1667, 0.7917, 0.1667, 0.7917, 0.3333, 0.7708, 0.3333, 0.7708, 0.1667, 0.6875, 0.3333, 0.7083, 0.3333, 0.7083, 0.4167, 0.6875, 0.4167, 0.6875, 0.4167, 0.7083, 0.4167, 0.7083, 0.5, 0.6875, 0.5, 0.7083, 0.5, 0.7292, 0.5, 0.7292, 0.5833, 0.7083, 0.5833, 0.7083, 0.5833, 0.7292, 0.5833, 0.7292, 0.6667, 0.7083, 0.6667, 0.8125, 0.6667, 0.8125, 0.8333, 0.7917, 0.8333, 0.7917, 0.6667, 0.7083, 0.8333, 0.7292, 0.8333, 0.7292, 0.9167, 0.7083, 0.9167, 0.8125, 0.9167, 0.8125, 0.08333, 0.7917, 0.08333, 0.7917, 0.9167, 0.7083, 0.08333, 0.7292, 0.08333, 0.7292, 0.1667, 0.7083, 0.1667, 0.8125, 0.1667, 0.8125, 0.3333, 0.7917, 0.3333, 0.7917, 0.1667, 0.7083, 0.3333, 0.7292, 0.3333, 0.7292, 0.4167, 0.7083, 0.4167, 0.7083, 0.4167, 0.7292, 0.4167, 0.7292, 0.5, 0.7083, 0.5, 0.7292, 0.5, 0.75, 0.5, 0.75, 0.5833, 0.7292, 0.5833, 0.7292, 0.5833, 0.75, 0.5833, 0.75, 0.6667, 0.7292, 0.6667, 0.8333, 0.6667, 0.8333, 0.8333, 0.8125, 0.8333, 0.8125, 0.6667, 0.7292, 0.8333, 0.75, 0.8333, 0.75, 0.9167, 0.7292, 0.9167, 0.8333, 0.9167, 0.8333, 0.08333, 0.8125, 0.08333, 0.8125, 0.9167, 0.7292, 0.08333, 0.75, 0.08333, 0.75, 0.1667, 0.7292, 0.1667, 0.8333, 0.1667, 0.8333, 0.3333, 0.8125, 0.3333, 0.8125, 0.1667, 0.7292, 0.3333, 0.75, 0.3333, 0.75, 0.4167, 0.7292, 0.4167, 0.7292, 0.4167, 0.75, 0.4167, 0.75, 0.5, 0.7292, 0.5, 0.75, 0.5, 0.7708, 0.5, 0.7708, 0.5833, 0.75, 0.5833, 0.75, 0.5833, 0.7708, 0.5833, 0.7708, 0.6667, 0.75, 0.6667, 0.8542, 0.6667, 0.8542, 0.8333, 0.8333, 0.8333, 0.8333, 0.6667, 0.75, 0.8333, 0.7708, 0.8333, 0.7708, 0.9167, 0.75, 0.9167, 0.8542, 0.9167, 0.8542, 0.08333, 0.8333, 0.08333, 0.8333, 0.9167, 0.75, 0.08333, 0.7708, 0.08333, 0.7708, 0.1667, 0.75, 0.1667, 0.8542, 0.1667, 0.8542, 0.3333, 0.8333, 0.3333, 0.8333, 0.1667, 0.75, 0.3333, 0.7708, 0.3333, 0.7708, 0.4167, 0.75, 0.4167, 0.75, 0.4167, 0.7708, 0.4167, 0.7708, 0.5, 0.75, 0.5, 0.7708, 0.5, 0.7917, 0.5, 0.7917, 0.5833, 0.7708, 0.5833, 0.7708, 0.5833, 0.7917, 0.5833, 0.7917, 0.6667, 0.7708, 0.6667, 0.875, 0.6667, 0.875, 0.8333, 0.8542, 0.8333, 0.8542, 0.6667, 0.7708, 0.8333, 0.7917, 0.8333, 0.7917, 0.9167, 0.7708, 0.9167, 0.875, 0.9167, 0.875, 0.08333, 0.8542, 0.08333, 0.8542, 0.9167, 0.7708, 0.08333, 0.7917, 0.08333, 0.7917, 0.1667, 0.7708, 0.1667, 0.875, 0.1667, 0.875, 0.3333, 0.8542, 0.3333, 0.8542, 0.1667, 0.7708, 0.3333, 0.7917, 0.3333, 0.7917, 0.4167, 0.7708, 0.4167, 0.7708, 0.4167, 0.7917, 0.4167, 0.7917, 0.5, 0.7708, 0.5, 0.7917, 0.5, 0.8125, 0.5, 0.8125, 0.5833, 0.7917, 0.5833, 0.7917, 0.5833, 0.8125, 0.5833, 0.8125, 0.6667, 0.7917, 0.6667, 0.8958, 0.6667, 0.8958, 0.8333, 0.875, 0.8333, 0.875, 0.6667, 0.7917, 0.8333, 0.8125, 0.8333, 0.8125, 0.9167, 0.7917, 0.9167, 0.8958, 0.9167, 0.8958, 0.08333, 0.875, 0.08333, 0.875, 0.9167, 0.7917, 0.08333, 0.8125, 0.08333, 0.8125, 0.1667, 0.7917, 0.1667, 0.8958, 0.1667, 0.8958, 0.3333, 0.875, 0.3333, 0.875, 0.1667, 0.7917, 0.3333, 0.8125, 0.3333, 0.8125, 0.4167, 0.7917, 0.4167, 0.7917, 0.4167, 0.8125, 0.4167, 0.8125, 0.5, 0.7917, 0.5, 0.8125, 0.5, 0.8333, 0.5, 0.8333, 0.5833, 0.8125, 0.5833, 0.8125, 0.5833, 0.8333, 0.5833, 0.8333, 0.6667, 0.8125, 0.6667, 0.9167, 0.6667, 0.9167, 0.8333, 0.8958, 0.8333, 0.8958, 0.6667, 0.8125, 0.8333, 0.8333, 0.8333, 0.8333, 0.9167, 0.8125, 0.9167, 0.9167, 0.9167, 0.9167, 0.08333, 0.8958, 0.08333, 0.8958, 0.9167, 0.8125, 0.08333, 0.8333, 0.08333, 0.8333, 0.1667, 0.8125, 0.1667, 0.9167, 0.1667, 0.9167, 0.3333, 0.8958, 0.3333, 0.8958, 0.1667, 0.8125, 0.3333, 0.8333, 0.3333, 0.8333, 0.4167, 0.8125, 0.4167, 0.8125, 0.4167, 0.8333, 0.4167, 0.8333, 0.5, 0.8125, 0.5, 0.8333, 0.5, 0.8542, 0.5, 0.8542, 0.5833, 0.8333, 0.5833, 0.8333, 0.5833, 0.8542, 0.5833, 0.8542, 0.6667, 0.8333, 0.6667, 0.9375, 0.8333, 0.9167, 0.8333, 0.9167, 0.6667, 0.9375, 0.6667, 0.8333, 0.8333, 0.8542, 0.8333, 0.8542, 0.9167, 0.8333, 0.9167, 0.9375, 0.9167, 0.9375, 0.08333, 0.9167, 0.08333, 0.9167, 0.9167, 0.8333, 0.08333, 0.8542, 0.08333, 0.8542, 0.1667, 0.8333, 0.1667, 0.9792, 0.8333, 0.9583, 0.8333, 0.9583, 0.6667, 0.9792, 0.6667, 0.8333, 0.3333, 0.8542, 0.3333, 0.8542, 0.4167, 0.8333, 0.4167, 0.8333, 0.4167, 0.8542, 0.4167, 0.8542, 0.5, 0.8333, 0.5, 0.8542, 0.5, 0.875, 0.5, 0.875, 0.5833, 0.8542, 0.5833, 0.8542, 0.5833, 0.875, 0.5833, 0.875, 0.6667, 0.8542, 0.6667, 0.8542, 0.8333, 0.875, 0.8333, 0.875, 0.9167, 0.8542, 0.9167, 0.9583, 0.9167, 0.9583, 0.08333, 0.9375, 0.08333, 0.9375, 0.9167, 0.8542, 0.08333, 0.875, 0.08333, 0.875, 0.1667, 0.8542, 0.1667, 1.0, 0.8333, 0.9792, 0.8333, 0.9792, 0.6667, 1.0, 0.6667, 0.8542, 0.3333, 0.875, 0.3333, 0.875, 0.4167, 0.8542, 0.4167, 0.8542, 0.4167, 0.875, 0.4167, 0.875, 0.5, 0.8542, 0.5, 0.875, 0.5, 0.8958, 0.5, 0.8958, 0.5833, 0.875, 0.5833, 0.875, 0.5833, 0.8958, 0.5833, 0.8958, 0.6667, 0.875, 0.6667, 1.0, 0.3333, 0.9792, 0.3333, 0.9792, 0.1667, 1.0, 0.1667, 0.875, 0.8333, 0.8958, 0.8333, 0.8958, 0.9167, 0.875, 0.9167, 0.9792, 0.9167, 0.9792, 0.08333, 0.9583, 0.08333, 0.9583, 0.9167, 0.875, 0.08333, 0.8958, 0.08333, 0.8958, 0.1667, 0.875, 0.1667, 0.02083, 0.8333, 8.882e-16, 0.8333, 8.882e-16, 0.6667, 0.02083, 0.6667, 0.875, 0.3333, 0.8958, 0.3333, 0.8958, 0.4167, 0.875, 0.4167, 0.875, 0.4167, 0.8958, 0.4167, 0.8958, 0.5, 0.875, 0.5, 0.8958, 0.5, 0.9167, 0.5, 0.9167, 0.5833, 0.8958, 0.5833, 0.8958, 0.5833, 0.9167, 0.5833, 0.9167, 0.6667, 0.8958, 0.6667, 0.9375, 0.3333, 0.9167, 0.3333, 0.9167, 0.1667, 0.9375, 0.1667, 0.8958, 0.8333, 0.9167, 0.8333, 0.9167, 0.9167, 0.8958, 0.9167, 1.0, 0.9167, 1.0, 0.08333, 0.9792, 0.08333, 0.9792, 0.9167, 0.8958, 0.08333, 0.9167, 0.08333, 0.9167, 0.1667, 0.8958, 0.1667, 0.9583, 0.8333, 0.9375, 0.8333, 0.9375, 0.6667, 0.9583, 0.6667, 0.8958, 0.3333, 0.9167, 0.3333, 0.9167, 0.4167, 0.8958, 0.4167, 0.8958, 0.4167, 0.9167, 0.4167, 0.9167, 0.5, 0.8958, 0.5, 0.9167, 0.5, 0.9375, 0.5, 0.9375, 0.5833, 0.9167, 0.5833, 0.9167, 0.5833, 0.9375, 0.5833, 0.9375, 0.6667, 0.9167, 0.6667, 0.9583, 0.3333, 0.9375, 0.3333, 0.9375, 0.1667, 0.9583, 0.1667, 0.9167, 0.8333, 0.9375, 0.8333, 0.9375, 0.9167, 0.9167, 0.9167, 0.02083, 0.9167, 0.02083, 0.08333, 8.882e-16, 0.08333, 8.882e-16, 0.9167, 0.9167, 0.08333, 0.9375, 0.08333, 0.9375, 0.1667, 0.9167, 0.1667, 0.02083, 0.3333, 8.882e-16, 0.3333, 8.882e-16, 0.1667, 0.02083, 0.1667, 0.9167, 0.3333, 0.9375, 0.3333, 0.9375, 0.4167, 0.9167, 0.4167, 0.9167, 0.4167, 0.9375, 0.4167, 0.9375, 0.5, 0.9167, 0.5, 0.9375, 0.5, 0.9583, 0.5, 0.9583, 0.5833, 0.9375, 0.5833, 0.9375, 0.5833, 0.9583, 0.5833, 0.9583, 0.6667, 0.9375, 0.6667, 0.04167, 0.8333, 0.02083, 0.8333, 0.02083, 0.6667, 0.04167, 0.6667, 0.9375, 0.8333, 0.9583, 0.8333, 0.9583, 0.9167, 0.9375, 0.9167, 0.04167, 0.9167, 0.04167, 0.08333, 0.02083, 0.08333, 0.02083, 0.9167, 0.9375, 0.08333, 0.9583, 0.08333, 0.9583, 0.1667, 0.9375, 0.1667, 0.04167, 0.3333, 0.02083, 0.3333, 0.02083, 0.1667, 0.04167, 0.1667, 0.9375, 0.3333, 0.9583, 0.3333, 0.9583, 0.4167, 0.9375, 0.4167, 0.9375, 0.4167, 0.9583, 0.4167, 0.9583, 0.5, 0.9375, 0.5, 0.9583, 0.5, 0.9792, 0.5, 0.9792, 0.5833, 0.9583, 0.5833, 0.9583, 0.5833, 0.9792, 0.5833, 0.9792, 0.6667, 0.9583, 0.6667, 0.0625, 0.8333, 0.04167, 0.8333, 0.04167, 0.6667, 0.0625, 0.6667, 0.9583, 0.8333, 0.9792, 0.8333, 0.9792, 0.9167, 0.9583, 0.9167, 0.0625, 0.9167, 0.0625, 0.08333, 0.04167, 0.08333, 0.04167, 0.9167, 0.9583, 0.08333, 0.9792, 0.08333, 0.9792, 0.1667, 0.9583, 0.1667, 0.0625, 0.3333, 0.04167, 0.3333, 0.04167, 0.1667, 0.0625, 0.1667, 0.9583, 0.3333, 0.9792, 0.3333, 0.9792, 0.4167, 0.9583, 0.4167, 0.9583, 0.4167, 0.9792, 0.4167, 0.9792, 0.5, 0.9583, 0.5, 0.9792, 0.5, 1.0, 0.5, 1.0, 0.5833, 0.9792, 0.5833, 0.9792, 0.5833, 1.0, 0.5833, 1.0, 0.6667, 0.9792, 0.6667, 0.08333, 0.8333, 0.0625, 0.8333, 0.0625, 0.6667, 0.08333, 0.6667, 0.9792, 0.8333, 1.0, 0.8333, 1.0, 0.9167, 0.9792, 0.9167, 0.08333, 0.9167, 0.08333, 0.08333, 0.0625, 0.08333, 0.0625, 0.9167, 0.9792, 0.08333, 1.0, 0.08333, 1.0, 0.1667, 0.9792, 0.1667, 0.08333, 0.3333, 0.0625, 0.3333, 0.0625, 0.1667, 0.08333, 0.1667, 0.9792, 0.3333, 1.0, 0.3333, 1.0, 0.4167, 0.9792, 0.4167, 0.9792, 0.4167, 1.0, 0.4167, 1.0, 0.5, 0.9792, 0.5, 8.882e-16, 0.5, 0.02083, 0.5, 0.02083, 0.5833, 8.882e-16, 0.5833, 8.882e-16, 0.5833, 0.02083, 0.5833, 0.02083, 0.6667, 8.882e-16, 0.6667, 0.1042, 0.8333, 0.08333, 0.8333, 0.08333, 0.6667, 0.1042, 0.6667, 8.882e-16, 0.8333, 0.02083, 0.8333, 0.02083, 0.9167, 8.882e-16, 0.9167, 0.1042, 0.9167, 0.1042, 0.08333, 0.08333, 0.08333, 0.08333, 0.9167, 8.882e-16, 0.08333, 0.02083, 0.08333, 0.02083, 0.1667, 8.882e-16, 0.1667, 0.1042, 0.3333, 0.08333, 0.3333, 0.08333, 0.1667, 0.1042, 0.1667, 8.882e-16, 0.3333, 0.02083, 0.3333, 0.02083, 0.4167, 8.882e-16, 0.4167, 8.882e-16, 0.4167, 0.02083, 0.4167, 0.02083, 0.5, 8.882e-16, 0.5, 0.02083, 0.5, 0.04167, 0.5, 0.04167, 0.5833, 0.02083, 0.5833, 0.02083, 0.5833, 0.04167, 0.5833, 0.04167, 0.6667, 0.02083, 0.6667, 0.125, 0.8333, 0.1042, 0.8333, 0.1042, 0.6667, 0.125, 0.6667, 0.02083, 0.8333, 0.04167, 0.8333, 0.04167, 0.9167, 0.02083, 0.9167, 0.125, 0.9167, 0.125, 0.08333, 0.1042, 0.08333, 0.1042, 0.9167, 0.02083, 0.08333, 0.04167, 0.08333, 0.04167, 0.1667, 0.02083, 0.1667, 0.125, 0.3333, 0.1042, 0.3333, 0.1042, 0.1667, 0.125, 0.1667, 0.02083, 0.3333, 0.04167, 0.3333, 0.04167, 0.4167, 0.02083, 0.4167, 0.02083, 0.4167, 0.04167, 0.4167, 0.04167, 0.5, 0.02083, 0.5, 0.04167, 0.5, 0.0625, 0.5, 0.0625, 0.5833, 0.04167, 0.5833, 0.04167, 0.5833, 0.0625, 0.5833, 0.0625, 0.6667, 0.04167, 0.6667, 0.1458, 0.8333, 0.125, 0.8333, 0.125, 0.6667, 0.1458, 0.6667, 0.04167, 0.8333, 0.0625, 0.8333, 0.0625, 0.9167, 0.04167, 0.9167, 0.1458, 0.9167, 0.1458, 0.08333, 0.125, 0.08333, 0.125, 0.9167, 0.04167, 0.08333, 0.0625, 0.08333, 0.0625, 0.1667, 0.04167, 0.1667, 0.1458, 0.3333, 0.125, 0.3333, 0.125, 0.1667, 0.1458, 0.1667, 0.04167, 0.3333, 0.0625, 0.3333, 0.0625, 0.4167, 0.04167, 0.4167, 0.04167, 0.4167, 0.0625, 0.4167, 0.0625, 0.5, 0.04167, 0.5, 0.0625, 0.5, 0.08333, 0.5, 0.08333, 0.5833, 0.0625, 0.5833, 0.0625, 0.5833, 0.08333, 0.5833, 0.08333, 0.6667, 0.0625, 0.6667, 0.1667, 0.8333, 0.1458, 0.8333, 0.1458, 0.6667, 0.1667, 0.6667, 0.0625, 0.8333, 0.08333, 0.8333, 0.08333, 0.9167, 0.0625, 0.9167, 0.1667, 0.9167, 0.1667, 0.08333, 0.1458, 0.08333, 0.1458, 0.9167, 0.0625, 0.08333, 0.08333, 0.08333, 0.08333, 0.1667, 0.0625, 0.1667, 0.1667, 0.3333, 0.1458, 0.3333, 0.1458, 0.1667, 0.1667, 0.1667, 0.0625, 0.3333, 0.08333, 0.3333, 0.08333, 0.4167, 0.0625, 0.4167, 0.0625, 0.4167, 0.08333, 0.4167, 0.08333, 0.5, 0.0625, 0.5, 0.08333, 0.5, 0.1042, 0.5, 0.1042, 0.5833, 0.08333, 0.5833, 0.08333, 0.5833, 0.1042, 0.5833, 0.1042, 0.6667, 0.08333, 0.6667, 0.1875, 0.8333, 0.1667, 0.8333, 0.1667, 0.6667, 0.1875, 0.6667, 0.08333, 0.8333, 0.1042, 0.8333, 0.1042, 0.9167, 0.08333, 0.9167, 0.1875, 0.9167, 0.1875, 0.08333, 0.1667, 0.08333, 0.1667, 0.9167, 0.08333, 0.08333, 0.1042, 0.08333, 0.1042, 0.1667, 0.08333, 0.1667, 0.1875, 0.3333, 0.1667, 0.3333, 0.1667, 0.1667, 0.1875, 0.1667, 0.08333, 0.3333, 0.1042, 0.3333, 0.1042, 0.4167, 0.08333, 0.4167, 0.08333, 0.4167, 0.1042, 0.4167, 0.1042, 0.5, 0.08333, 0.5, 0.1042, 0.5, 0.125, 0.5, 0.125, 0.5833, 0.1042, 0.5833, 0.1042, 0.5833, 0.125, 0.5833, 0.125, 0.6667, 0.1042, 0.6667, 0.2083, 0.8333, 0.1875, 0.8333, 0.1875, 0.6667, 0.2083, 0.6667, 0.1042, 0.8333, 0.125, 0.8333, 0.125, 0.9167, 0.1042, 0.9167, 0.2083, 0.9167, 0.2083, 0.08333, 0.1875, 0.08333, 0.1875, 0.9167, 0.1042, 0.08333, 0.125, 0.08333, 0.125, 0.1667, 0.1042, 0.1667, 0.2083, 0.3333, 0.1875, 0.3333, 0.1875, 0.1667, 0.2083, 0.1667, 0.1042, 0.3333, 0.125, 0.3333, 0.125, 0.4167, 0.1042, 0.4167, 0.1042, 0.4167, 0.125, 0.4167, 0.125, 0.5, 0.1042, 0.5, 0.125, 0.5, 0.1458, 0.5, 0.1458, 0.5833, 0.125, 0.5833, 0.125, 0.5833, 0.1458, 0.5833, 0.1458, 0.6667, 0.125, 0.6667, 0.2292, 0.8333, 0.2083, 0.8333, 0.2083, 0.6667, 0.2292, 0.6667, 0.125, 0.8333, 0.1458, 0.8333, 0.1458, 0.9167, 0.125, 0.9167, 0.2292, 0.9167, 0.2292, 0.08333, 0.2083, 0.08333, 0.2083, 0.9167, 0.125, 0.08333, 0.1458, 0.08333, 0.1458, 0.1667, 0.125, 0.1667, 0.2292, 0.3333, 0.2083, 0.3333, 0.2083, 0.1667, 0.2292, 0.1667, 0.125, 0.3333, 0.1458, 0.3333, 0.1458, 0.4167, 0.125, 0.4167, 0.125, 0.4167, 0.1458, 0.4167, 0.1458, 0.5, 0.125, 0.5, 0.1458, 0.5, 0.1667, 0.5, 0.1667, 0.5833, 0.1458, 0.5833, 0.1458, 0.5833, 0.1667, 0.5833, 0.1667, 0.6667, 0.1458, 0.6667, 0.25, 0.8333, 0.2292, 0.8333, 0.2292, 0.6667, 0.25, 0.6667, 0.1458, 0.8333, 0.1667, 0.8333, 0.1667, 0.9167, 0.1458, 0.9167, 0.25, 0.9167, 0.25, 0.08333, 0.2292, 0.08333, 0.2292, 0.9167, 0.1458, 0.08333, 0.1667, 0.08333, 0.1667, 0.1667, 0.1458, 0.1667, 0.25, 0.3333, 0.2292, 0.3333, 0.2292, 0.1667, 0.25, 0.1667, 0.1458, 0.3333, 0.1667, 0.3333, 0.1667, 0.4167, 0.1458, 0.4167, 0.1458, 0.4167, 0.1667, 0.4167, 0.1667, 0.5, 0.1458, 0.5, 0.1667, 0.5, 0.1875, 0.5, 0.1875, 0.5833, 0.1667, 0.5833, 0.1667, 0.5833, 0.1875, 0.5833, 0.1875, 0.6667, 0.1667, 0.6667, 0.2708, 0.8333, 0.25, 0.8333, 0.25, 0.6667, 0.2708, 0.6667, 0.1667, 0.8333, 0.1875, 0.8333, 0.1875, 0.9167, 0.1667, 0.9167, 0.2708, 0.9167, 0.2708, 0.08333, 0.25, 0.08333, 0.25, 0.9167, 0.1667, 0.08333, 0.1875, 0.08333, 0.1875, 0.1667, 0.1667, 0.1667, 0.2708, 0.3333, 0.25, 0.3333, 0.25, 0.1667, 0.2708, 0.1667, 0.1667, 0.3333, 0.1875, 0.3333, 0.1875, 0.4167, 0.1667, 0.4167, 0.1667, 0.4167, 0.1875, 0.4167, 0.1875, 0.5, 0.1667, 0.5, 0.1875, 0.5, 0.2083, 0.5, 0.2083, 0.5833, 0.1875, 0.5833, 0.1875, 0.5833, 0.2083, 0.5833, 0.2083, 0.6667, 0.1875, 0.6667, 0.2917, 0.8333, 0.2708, 0.8333, 0.2708, 0.6667, 0.2917, 0.6667, 0.1875, 0.8333, 0.2083, 0.8333, 0.2083, 0.9167, 0.1875, 0.9167, 0.2917, 0.9167, 0.2917, 0.08333, 0.2708, 0.08333, 0.2708, 0.9167, 0.1875, 0.08333, 0.2083, 0.08333, 0.2083, 0.1667, 0.1875, 0.1667, 0.2917, 0.3333, 0.2708, 0.3333, 0.2708, 0.1667, 0.2917, 0.1667, 0.1875, 0.3333, 0.2083, 0.3333, 0.2083, 0.4167, 0.1875, 0.4167, 0.1875, 0.4167, 0.2083, 0.4167, 0.2083, 0.5, 0.1875, 0.5, 0.2083, 0.5, 0.2292, 0.5, 0.2292, 0.5833, 0.2083, 0.5833, 0.2083, 0.5833, 0.2292, 0.5833, 0.2292, 0.6667, 0.2083, 0.6667, 0.3125, 0.8333, 0.2917, 0.8333, 0.2917, 0.6667, 0.3125, 0.6667, 0.2083, 0.8333, 0.2292, 0.8333, 0.2292, 0.9167, 0.2083, 0.9167, 0.3125, 0.9167, 0.3125, 0.08333, 0.2917, 0.08333, 0.2917, 0.9167, 0.2083, 0.08333, 0.2292, 0.08333, 0.2292, 0.1667, 0.2083, 0.1667, 0.3125, 0.3333, 0.2917, 0.3333, 0.2917, 0.1667, 0.3125, 0.1667, 0.2083, 0.3333, 0.2292, 0.3333, 0.2292, 0.4167, 0.2083, 0.4167, 0.2083, 0.4167, 0.2292, 0.4167, 0.2292, 0.5, 0.2083, 0.5, 0.2292, 0.5, 0.25, 0.5, 0.25, 0.5833, 0.2292, 0.5833, 0.2292, 0.5833, 0.25, 0.5833, 0.25, 0.6667, 0.2292, 0.6667, 0.3333, 0.8333, 0.3125, 0.8333, 0.3125, 0.6667, 0.3333, 0.6667, 0.2292, 0.8333, 0.25, 0.8333, 0.25, 0.9167, 0.2292, 0.9167, 0.3333, 0.9167, 0.3333, 0.08333, 0.3125, 0.08333, 0.3125, 0.9167, 0.2292, 0.08333, 0.25, 0.08333, 0.25, 0.1667, 0.2292, 0.1667, 0.3333, 0.3333, 0.3125, 0.3333, 0.3125, 0.1667, 0.3333, 0.1667, 0.2292, 0.3333, 0.25, 0.3333, 0.25, 0.4167, 0.2292, 0.4167, 0.2292, 0.4167, 0.25, 0.4167, 0.25, 0.5, 0.2292, 0.5, 0.25, 0.5, 0.2708, 0.5, 0.2708, 0.5833, 0.25, 0.5833, 0.25, 0.5833, 0.2708, 0.5833, 0.2708, 0.6667, 0.25, 0.6667, 0.3542, 0.8333, 0.3333, 0.8333, 0.3333, 0.6667, 0.3542, 0.6667, 0.25, 0.8333, 0.2708, 0.8333, 0.2708, 0.9167, 0.25, 0.9167, 0.3542, 0.9167, 0.3542, 0.08333, 0.3333, 0.08333, 0.3333, 0.9167, 0.25, 0.08333, 0.2708, 0.08333, 0.2708, 0.1667, 0.25, 0.1667, 0.3542, 0.3333, 0.3333, 0.3333, 0.3333, 0.1667, 0.3542, 0.1667, 0.25, 0.3333, 0.2708, 0.3333, 0.2708, 0.4167, 0.25, 0.4167, 0.25, 0.4167, 0.2708, 0.4167, 0.2708, 0.5, 0.25, 0.5, 0.2708, 0.5, 0.2917, 0.5, 0.2917, 0.5833, 0.2708, 0.5833, 0.2708, 0.5833, 0.2917, 0.5833, 0.2917, 0.6667, 0.2708, 0.6667, 0.375, 0.8333, 0.3542, 0.8333, 0.3542, 0.6667, 0.375, 0.6667, 0.2708, 0.8333, 0.2917, 0.8333, 0.2917, 0.9167, 0.2708, 0.9167, 0.375, 0.9167, 0.375, 0.08333, 0.3542, 0.08333, 0.3542, 0.9167, 0.2708, 0.08333, 0.2917, 0.08333, 0.2917, 0.1667, 0.2708, 0.1667, 0.4167, 0.6667, 0.4167, 0.8333, 0.3958, 0.8333, 0.3958, 0.6667, 0.2708, 0.3333, 0.2917, 0.3333, 0.2917, 0.4167, 0.2708, 0.4167, 0.2708, 0.4167, 0.2917, 0.4167, 0.2917, 0.5, 0.2708, 0.5, 0.2917, 0.5, 0.3125, 0.5, 0.3125, 0.5833, 0.2917, 0.5833, 0.2917, 0.5833, 0.3125, 0.5833, 0.3125, 0.6667, 0.2917, 0.6667, 0.4375, 0.1667, 0.4375, 0.3333, 0.4167, 0.3333, 0.4167, 0.1667, 0.2917, 0.8333, 0.3125, 0.8333, 0.3125, 0.9167, 0.2917, 0.9167, 0.9792, 0.3333, 0.9583, 0.3333, 0.9583, 0.1667, 0.9792, 0.1667, 0.2917, 0.08333, 0.3125, 0.08333, 0.3125, 0.1667, 0.2917, 0.1667, 0.4375, 0.6667, 0.4375, 0.8333, 0.4167, 0.8333, 0.4167, 0.6667, 0.2917, 0.3333, 0.3125, 0.3333, 0.3125, 0.4167, 0.2917, 0.4167, 0.2917, 0.4167, 0.3125, 0.4167, 0.3125, 0.5, 0.2917, 0.5, 0.3125, 0.5, 0.3333, 0.5, 0.3333, 0.5833, 0.3125, 0.5833, 0.3125, 0.5833, 0.3333, 0.5833, 0.3333, 0.6667, 0.3125, 0.6667, 0.375, 0.1667, 0.375, 0.3333, 0.3542, 0.3333, 0.3542, 0.1667, 0.3125, 0.8333, 0.3333, 0.8333, 0.3333, 0.9167, 0.3125, 0.9167, 0.3958, 0.08333, 0.375, 0.08333, 0.375, 0.9167, 0.3958, 0.9167, 0.3125, 0.08333, 0.3333, 0.08333, 0.3333, 0.1667, 0.3125, 0.1667, 0.4583, 0.6667, 0.4583, 0.8333, 0.4375, 0.8333, 0.4375, 0.6667, 0.3125, 0.3333, 0.3333, 0.3333, 0.3333, 0.4167, 0.3125, 0.4167, 0.3125, 0.4167, 0.3333, 0.4167, 0.3333, 0.5, 0.3125, 0.5, 0.3333, 0.5, 0.3542, 0.5, 0.3542, 0.5833, 0.3333, 0.5833, 0.3333, 0.5833, 0.3542, 0.5833, 0.3542, 0.6667, 0.3333, 0.6667, 0.3958, 0.1667, 0.3958, 0.3333, 0.375, 0.3333, 0.375, 0.1667, 0.3333, 0.8333, 0.3542, 0.8333, 0.3542, 0.9167, 0.3333, 0.9167, 0.4167, 0.08333, 0.3958, 0.08333, 0.3958, 0.9167, 0.4167, 0.9167, 0.3333, 0.08333, 0.3542, 0.08333, 0.3542, 0.1667, 0.3333, 0.1667, 0.3958, 0.6667, 0.3958, 0.8333, 0.375, 0.8333, 0.375, 0.6667, 0.3333, 0.3333, 0.3542, 0.3333, 0.3542, 0.4167, 0.3333, 0.4167, 0.3333, 0.4167, 0.3542, 0.4167, 0.3542, 0.5, 0.3333, 0.5, 0.3542, 0.5, 0.375, 0.5, 0.375, 0.5833, 0.3542, 0.5833, 0.3542, 0.5833, 0.375, 0.5833, 0.375, 0.6667, 0.3542, 0.6667, 0.4167, 0.1667, 0.4167, 0.3333, 0.3958, 0.3333, 0.3958, 0.1667, 0.3542, 0.8333, 0.375, 0.8333, 0.375, 0.9167, 0.3542, 0.9167, 0.4375, 0.08333, 0.4167, 0.08333, 0.4167, 0.9167, 0.4375, 0.9167, 0.3542, 0.08333, 0.375, 0.08333, 0.375, 0.1667, 0.3542, 0.1667, 0.4583, 0.1667, 0.4583, 0.3333, 0.4375, 0.3333, 0.4375, 0.1667, 0.3542, 0.3333, 0.375, 0.3333, 0.375, 0.4167, 0.3542, 0.4167, 0.3542, 0.4167, 0.375, 0.4167, 0.375, 0.5, 0.3542, 0.5, 0.375, 0.5, 0.3958, 0.5, 0.3958, 0.5833, 0.375, 0.5833, 0.375, 0.5833, 0.3958, 0.5833, 0.3958, 0.6667, 0.375, 0.6667, 0.5208, 0.1667, 0.5208, 0.3333, 0.5, 0.3333, 0.5, 0.1667, 0.375, 0.8333, 0.3958, 0.8333, 0.3958, 0.9167, 0.375, 0.9167, 0.4792, 0.08333, 0.4583, 0.08333, 0.4583, 0.9167, 0.4792, 0.9167, 0.375, 0.08333, 0.3958, 0.08333, 0.3958, 0.1667, 0.375, 0.1667, 0.5208, 0.6667, 0.5208, 0.8333, 0.5, 0.8333, 0.5, 0.6667, 0.375, 0.3333, 0.3958, 0.3333, 0.3958, 0.4167, 0.375, 0.4167, 0.375, 0.4167, 0.3958, 0.4167, 0.3958, 0.5, 0.375, 0.5, 0.3958, 0.5, 0.4167, 0.5, 0.4167, 0.5833, 0.3958, 0.5833, 0.3958, 0.5833, 0.4167, 0.5833, 0.4167, 0.6667, 0.3958, 0.6667, 0.5417, 0.1667, 0.5417, 0.3333, 0.5208, 0.3333, 0.5208, 0.1667, 0.3958, 0.8333, 0.4167, 0.8333, 0.4167, 0.9167, 0.3958, 0.9167, 0.5833, 0.9167, 0.5833, 0.08333, 0.5625, 0.08333, 0.5625, 0.9167, 0.3958, 0.08333, 0.4167, 0.08333, 0.4167, 0.1667, 0.3958, 0.1667, 0.5417, 0.6667, 0.5417, 0.8333, 0.5208, 0.8333, 0.5208, 0.6667, 0.3958, 0.3333, 0.4167, 0.3333, 0.4167, 0.4167, 0.3958, 0.4167, 0.3958, 0.4167, 0.4167, 0.4167, 0.4167, 0.5, 0.3958, 0.5, 0.4167, 0.5, 0.4375, 0.5, 0.4375, 0.5833, 0.4167, 0.5833, 0.4167, 0.5833, 0.4375, 0.5833, 0.4375, 0.6667, 0.4167, 0.6667, 0.5625, 0.1667, 0.5625, 0.3333, 0.5417, 0.3333, 0.5417, 0.1667, 0.4167, 0.8333, 0.4375, 0.8333, 0.4375, 0.9167, 0.4167, 0.9167, 0.5, 0.9167, 0.5, 0.08333, 0.4792, 0.08333, 0.4792, 0.9167, 0.4167, 0.08333, 0.4375, 0.08333, 0.4375, 0.1667, 0.4167, 0.1667, 0.5625, 0.6667, 0.5625, 0.8333, 0.5417, 0.8333, 0.5417, 0.6667, 0.4167, 0.3333, 0.4375, 0.3333, 0.4375, 0.4167, 0.4167, 0.4167, 0.4167, 0.4167, 0.4375, 0.4167, 0.4375, 0.5, 0.4167, 0.5, 0.4375, 0.5, 0.4583, 0.5, 0.4583, 0.5833, 0.4375, 0.5833, 0.4375, 0.5833, 0.4583, 0.5833, 0.4583, 0.6667, 0.4375, 0.6667, 0.5833, 0.1667, 0.5833, 0.3333, 0.5625, 0.3333, 0.5625, 0.1667, 0.4375, 0.8333, 0.4583, 0.8333, 0.4583, 0.9167, 0.4375, 0.9167, 0.5417, 0.9167, 0.5417, 0.08333, 0.5208, 0.08333, 0.5208, 0.9167, 0.4375, 0.08333, 0.4583, 0.08333, 0.4583, 0.1667, 0.4375, 0.1667, 0.5833, 0.6667, 0.5833, 0.8333, 0.5625, 0.8333, 0.5625, 0.6667, 0.4375, 0.3333, 0.4583, 0.3333, 0.4583, 0.4167, 0.4375, 0.4167, 0.4375, 0.4167, 0.4583, 0.4167, 0.4583, 0.5, 0.4375, 0.5, 0.4583, 0.5, 0.4792, 0.5, 0.4792, 0.5833, 0.4583, 0.5833, 0.4583, 0.5833, 0.4792, 0.5833, 0.4792, 0.6667, 0.4583, 0.6667, 0.6042, 0.1667, 0.6042, 0.3333, 0.5833, 0.3333, 0.5833, 0.1667, 0.4583, 0.8333, 0.4792, 0.8333, 0.4792, 0.9167, 0.4583, 0.9167, 0.5625, 0.9167, 0.5625, 0.08333, 0.5417, 0.08333, 0.5417, 0.9167, 0.4583, 0.08333, 0.4792, 0.08333, 0.4792, 0.1667, 0.4583, 0.1667, 0.6042, 0.6667, 0.6042, 0.8333, 0.5833, 0.8333, 0.5833, 0.6667, 0.4583, 0.3333, 0.4792, 0.3333, 0.4792, 0.4167, 0.4583, 0.4167, 0.4583, 0.4167, 0.4792, 0.4167, 0.4792, 0.5, 0.4583, 0.5, 0.4792, 0.5, 0.5, 0.5, 0.5, 0.5833, 0.4792, 0.5833, 0.4792, 0.5833, 0.5, 0.5833, 0.5, 0.6667, 0.4792, 0.6667, 0.6458, 0.1667, 0.6458, 0.3333, 0.625, 0.3333, 0.625, 0.1667, 0.4792, 0.8333, 0.5, 0.8333, 0.5, 0.9167, 0.4792, 0.9167, 0.5208, 0.9167, 0.5208, 0.08333, 0.5, 0.08333, 0.5, 0.9167, 0.4792, 0.08333, 0.5, 0.08333, 0.5, 0.1667, 0.4792, 0.1667, 0.6458, 0.6667, 0.6458, 0.8333, 0.625, 0.8333, 0.625, 0.6667, 0.4792, 0.3333, 0.5, 0.3333, 0.5, 0.4167, 0.4792, 0.4167, 0.4792, 0.4167, 0.5, 0.4167, 0.5, 0.5, 0.4792, 0.5, 0.4583, 0.08333, 0.4375, 0.08333, 0.4375, 0.9167, 0.4583, 0.9167])
me_torus.use_remesh_fix_poles = True
me_torus.use_remesh_preserve_attributes = False
me_torus.update()

# ---- objects
ob_ringbasic = bpy.data.objects.new('RingBasic', me_torus)

# ---- transforms, parenting, visibility, modifiers, constraints
ob_ringbasic.location = (0.0, 0.0, 0.0)
ob_ringbasic.rotation_euler = (1.571, -0.0, 0.0)
ob_ringbasic.scale = (0.1, 0.1, 0.1)

# ---- collection membership
col_collection.objects.link(ob_ringbasic)

# ---- scene / render settings (as saved in the file)
scene.frame_start = 1; scene.frame_end = 250; scene.frame_set(1)
scene.render.engine = 'BLENDER_EEVEE_NEXT'
scene.cycles.use_denoising = False
scene.cycles.samples = 128
scene.cycles.sampling_pattern = 'TABULATED_SOBOL'
scene.cycles.use_adaptive_sampling = False
scene.cycles.use_light_tree = False
scene.view_settings.view_transform = 'Filmic'
bpy.context.view_layer.update()

# ---- added for rendering (the .blend has no active camera and no usable light): camera, sun
cam_auto = bpy.data.cameras.new('AutoCamera')
cam_auto.lens = 50.0
cam_auto.sensor_width = 36.0
cam_auto.clip_end = 1000.0
ob_auto_camera = bpy.data.objects.new('AutoCamera', cam_auto)
scene.collection.objects.link(ob_auto_camera)
ob_auto_camera.location = (0.329561, -0.395473, 0.263649)
ob_auto_camera.rotation_euler = (1.09748, -7.21219e-08, 0.694738)
scene.camera = ob_auto_camera
light_auto_sun = bpy.data.lights.new('AutoSun', 'SUN')
light_auto_sun.energy = 3.0
light_auto_sun.angle = 0.0523599
ob_auto_sun = bpy.data.objects.new('AutoSun', light_auto_sun)
scene.collection.objects.link(ob_auto_sun)
ob_auto_sun.rotation_euler = (0.872665, 0.174533, 0.523599)
bpy.context.view_layer.update()
